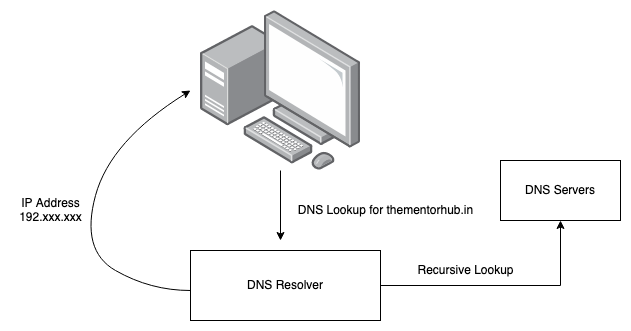

The diagram above was exported from draw.io. Its source (the exported page's mxGraphModel, read from the mxfile embedded in the PNG):
<mxGraphModel dx="1973" dy="1180" grid="1" gridSize="10" guides="1" tooltips="1" connect="1" arrows="1" fold="1" page="1" pageScale="1" pageWidth="850" pageHeight="1100" math="0" shadow="0">
  <root>
    <mxCell id="0" />
    <mxCell id="1" parent="0" />
    <mxCell id="N1wp3M3UoczHS7orn-7D-2" style="edgeStyle=orthogonalEdgeStyle;rounded=0;orthogonalLoop=1;jettySize=auto;html=1;" edge="1" parent="1" source="N1wp3M3UoczHS7orn-7D-1">
      <mxGeometry relative="1" as="geometry">
        <mxPoint x="360" y="350" as="targetPoint" />
      </mxGeometry>
    </mxCell>
    <mxCell id="N1wp3M3UoczHS7orn-7D-1" value="" style="points=[];aspect=fixed;html=1;align=center;shadow=0;dashed=0;image;image=img/lib/allied_telesis/computer_and_terminals/Personal_Computer_with_Server.svg;" vertex="1" parent="1">
      <mxGeometry x="280" y="120" width="160" height="160" as="geometry" />
    </mxCell>
    <mxCell id="N1wp3M3UoczHS7orn-7D-3" value="DNS Lookup for thementorhub.in" style="text;html=1;align=center;verticalAlign=middle;resizable=0;points=[];autosize=1;strokeColor=none;fillColor=none;" vertex="1" parent="1">
      <mxGeometry x="370" y="310" width="190" height="20" as="geometry" />
    </mxCell>
    <mxCell id="N1wp3M3UoczHS7orn-7D-5" style="edgeStyle=orthogonalEdgeStyle;rounded=0;orthogonalLoop=1;jettySize=auto;html=1;entryX=0.5;entryY=1;entryDx=0;entryDy=0;" edge="1" parent="1" source="N1wp3M3UoczHS7orn-7D-4" target="N1wp3M3UoczHS7orn-7D-6">
      <mxGeometry relative="1" as="geometry">
        <mxPoint x="580" y="395" as="targetPoint" />
      </mxGeometry>
    </mxCell>
    <mxCell id="N1wp3M3UoczHS7orn-7D-4" value="DNS Resolver" style="rounded=0;whiteSpace=wrap;html=1;" vertex="1" parent="1">
      <mxGeometry x="270" y="360" width="190" height="70" as="geometry" />
    </mxCell>
    <mxCell id="N1wp3M3UoczHS7orn-7D-6" value="DNS Servers" style="rounded=0;whiteSpace=wrap;html=1;" vertex="1" parent="1">
      <mxGeometry x="580" y="270" width="120" height="60" as="geometry" />
    </mxCell>
    <mxCell id="N1wp3M3UoczHS7orn-7D-7" value="Recursive Lookup" style="text;html=1;align=center;verticalAlign=middle;resizable=0;points=[];autosize=1;strokeColor=none;fillColor=none;" vertex="1" parent="1">
      <mxGeometry x="490" y="370" width="110" height="20" as="geometry" />
    </mxCell>
    <mxCell id="N1wp3M3UoczHS7orn-7D-14" value="" style="curved=1;endArrow=classic;html=1;rounded=0;" edge="1" parent="1">
      <mxGeometry width="50" height="50" relative="1" as="geometry">
        <mxPoint x="270" y="400" as="sourcePoint" />
        <mxPoint x="270" y="200" as="targetPoint" />
        <Array as="points">
          <mxPoint x="230" y="400" />
          <mxPoint x="160" y="360" />
          <mxPoint x="190" y="250" />
        </Array>
      </mxGeometry>
    </mxCell>
    <mxCell id="N1wp3M3UoczHS7orn-7D-15" value="&lt;div&gt;IP Address&lt;/div&gt;&lt;div&gt;192.xxx.xxx&lt;br&gt;&lt;/div&gt;" style="text;html=1;align=center;verticalAlign=middle;resizable=0;points=[];autosize=1;strokeColor=none;fillColor=none;" vertex="1" parent="1">
      <mxGeometry x="90" y="305" width="80" height="30" as="geometry" />
    </mxCell>
  </root>
</mxGraphModel>